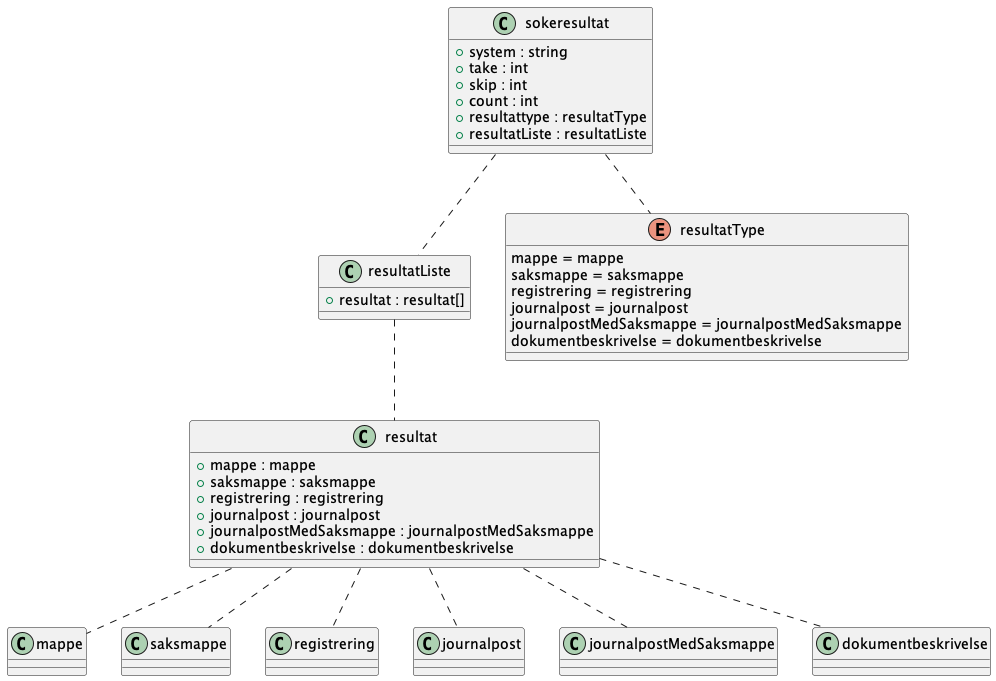

The diagram above was rendered by PlantUML. Its source (embedded in the PNG):
@startuml
!include utvidet.pu

resultat .. mappe
resultat .. saksmappe
resultat .. registrering
resultat .. journalpost
resultat .. journalpostMedSaksmappe
resultat .. dokumentbeskrivelse

resultatListe .. resultat

sokeresultat .. resultatType
sokeresultat .. resultatListe

@enduml